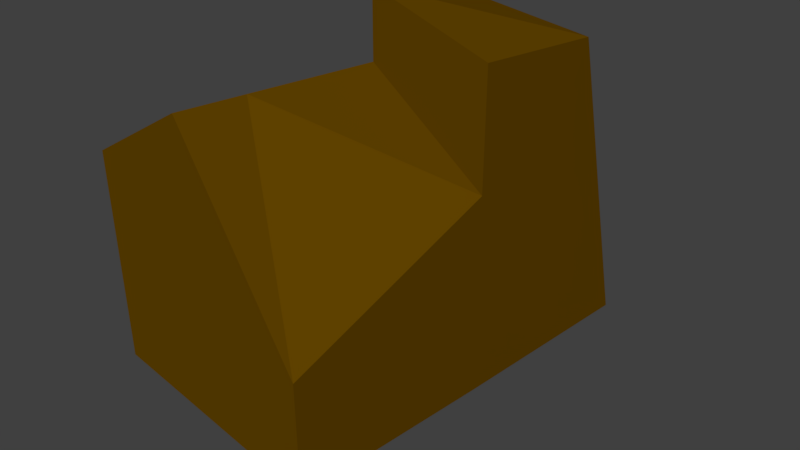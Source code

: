 # Source: Roca.blend  (saved by Blender 2.78.0; exported with 4.5.12 LTS)
import bpy
from mathutils import Matrix  # noqa: F401  (used for matrix-valued properties, if any)

bpy.ops.wm.read_factory_settings(use_empty=True)
scene = bpy.context.scene
scene.name = 'Scene'

# ---- collections
col_collection_1 = bpy.data.collections.new('Collection 1'); scene.collection.children.link(col_collection_1)

# ---- materials (node trees are filled in below, after node groups)
mat_recursometal = bpy.data.materials.new('RecursoMetal')
mat_recursometal.alpha_threshold = 0.0
mat_recursometal.use_transparent_shadow = False
mat_recursometal.diffuse_color = (0.1193, 0.05596, 0.0, 1.0)
mat_recursometal.specular_color = (0.4385, 0.0007155, 0.04144)
mat_recursometal.roughness = 0.5
mat_recursometal.specular_intensity = 1.0
mat_recursometal.line_color = (0.0, 0.0, 0.0, 1.0)

# ---- material node trees

# ---- world
world_world = bpy.data.worlds.new('World'); scene.world = world_world
world_world.color = (0.05088, 0.05088, 0.05088)
world_world.use_sun_shadow = False
world_world.sun_shadow_jitter_overblur = 0.0
world_world.cycles.sampling_method = 'MANUAL'

# ---- cameras
cam_camera = bpy.data.cameras.new('Camera')
cam_camera.clip_end = 100.0
cam_camera.lens = 35.0
cam_camera.sensor_width = 32.0
cam_camera.sensor_height = 18.0
cam_camera.ortho_scale = 7.314
cam_camera.dof.focus_distance = 0.0
cam_camera.dof.aperture_fstop = 128.0

# ---- meshes
me_cube = bpy.data.meshes.new('Cube')
me_cube.from_pydata([(1.0, 1.0, -2.123), (-1.0, -1.0, -2.123), (-1.0, 1.0, -2.123), (1.0, 1.0, 0.8349), (0.9975, -2.006, -0.488), (-1.0, -1.0, 2.123), (-1.0, 1.0, 2.123), (-3.0, -1.0, -2.123), (-3.0, -1.0, 0.2633), (-1.0, 3.0, -2.123), (-3.0, 3.0, -2.123), (-3.0, 3.0, 0.2633), (1.0, 1.0, -2.123), (1.0, 1.0, 2.521), (1.003, 2.947, 2.485), (-0.91, 2.958, 2.72), (-1.0, 1.0, 3.123), (1.0, -2.0, -2.123), (-1.0, -2.0, 2.123), (-3.0, -1.0, -2.123), (-3.0, -1.0, 1.105), (-3.0, -2.0, -2.123), (-3.0, -2.0, 1.105), (-1.0, 4.217, -1.861), (1.0, 4.152, -2.077)], [], [(6, 8, 5), (2, 0, 17, 1), (6, 13, 16), (5, 4, 3, 6), (4, 17, 0, 3), (2, 6, 3, 0), (12, 2, 9, 24), (8, 7, 1, 5), (2, 1, 7), (11, 15, 9, 10), (9, 2, 7, 10), (11, 8, 6, 15), (10, 7, 8, 11), (14, 13, 12, 24), (13, 6, 2, 12), (9, 15, 23), (14, 15, 16, 13), (22, 21, 17, 18), (6, 16, 15), (4, 18, 17), (5, 18, 4), (22, 20, 19, 21), (22, 18, 5, 20), (20, 5, 1, 19), (21, 19, 1, 17), (23, 15, 14, 24), (9, 23, 24)])
me_cube.materials.append(mat_recursometal)
me_cube.use_remesh_preserve_volume = False
me_cube.use_remesh_preserve_attributes = False
me_cube.use_mirror_vertex_groups = False
me_cube.update()

# ---- objects
ob_cube = bpy.data.objects.new('Cube', me_cube)
ob_camera = bpy.data.objects.new('Camera', cam_camera)

# ---- transforms, parenting, visibility, modifiers, constraints
ob_cube.location = (0.0, 0.0, 0.0)
ob_cube.lock_rotations_4d = False
ob_cube.empty_display_type = 'ARROWS'
ob_cube.lineart.crease_threshold = 0.0
ob_camera.location = (7.481, -6.508, 5.344)
ob_camera.rotation_euler = (1.109, 0.0, 0.8149)
ob_camera.lock_rotations_4d = False
ob_camera.empty_display_type = 'ARROWS'
ob_camera.color = (0.0, 0.0, 0.0, 0.0)
ob_camera.display_type = 'WIRE'
ob_camera.lineart.crease_threshold = 0.0

# ---- collection membership
col_collection_1.objects.link(ob_cube)
col_collection_1.objects.link(ob_camera)

# ---- scene / render settings (as saved in the file)
scene.camera = ob_camera
scene.frame_start = 1; scene.frame_end = 250; scene.frame_set(1)
scene.render.engine = 'BLENDER_EEVEE_NEXT'
scene.render.resolution_percentage = 50
scene.render.dither_intensity = 0.0
scene.cycles.use_denoising = False
scene.cycles.samples = 128
scene.cycles.sampling_pattern = 'TABULATED_SOBOL'
scene.cycles.light_sampling_threshold = 0.0
scene.cycles.use_adaptive_sampling = False
scene.cycles.use_light_tree = False
scene.cycles.blur_glossy = 0.0
scene.cycles.sample_clamp_indirect = 0.0
scene.view_settings.view_transform = 'Standard'
bpy.context.view_layer.update()

# ---- added for rendering (the .blend has no usable light): sun
light_auto_sun = bpy.data.lights.new('AutoSun', 'SUN')
light_auto_sun.energy = 3.0
light_auto_sun.angle = 0.0523599
ob_auto_sun = bpy.data.objects.new('AutoSun', light_auto_sun)
scene.collection.objects.link(ob_auto_sun)
ob_auto_sun.rotation_euler = (0.872665, 0.174533, 0.523599)
bpy.context.view_layer.update()
